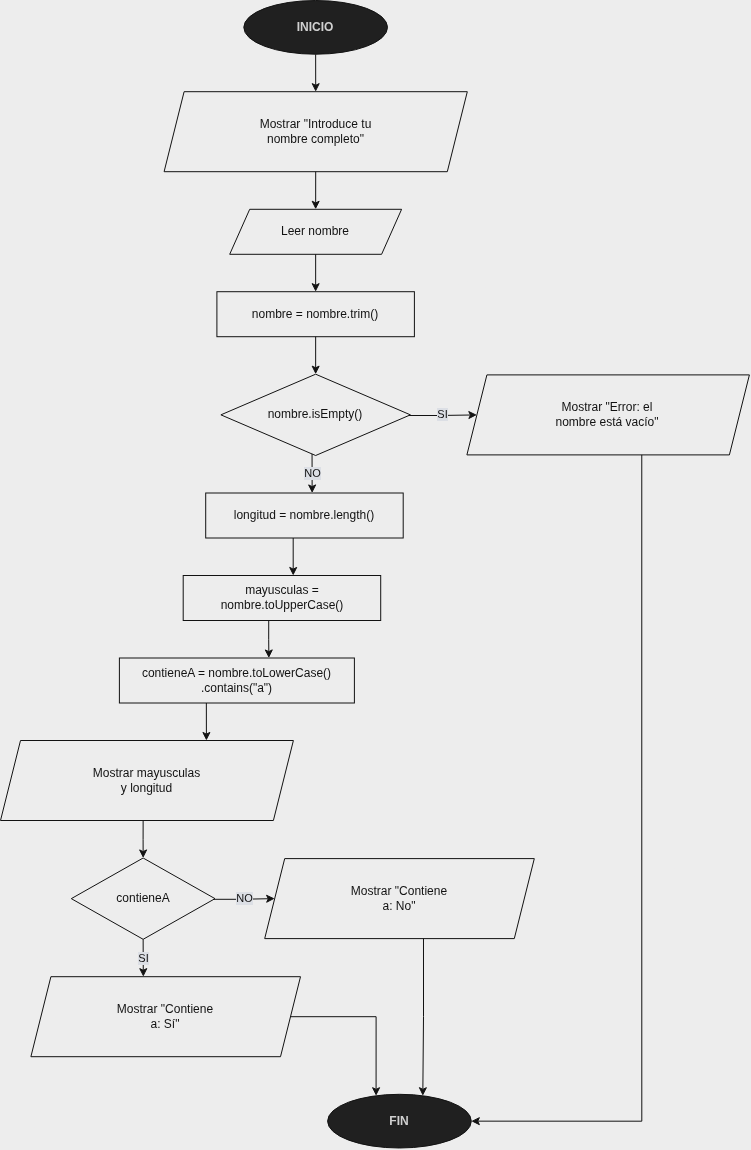

The diagram above was exported from draw.io. Its source (the exported page's mxGraphModel, read from the mxfile embedded in the PNG):
<mxGraphModel dx="2653" dy="1175" grid="0" gridSize="10" guides="1" tooltips="1" connect="1" arrows="1" fold="1" page="1" pageScale="1" pageWidth="1200" pageHeight="1800" background="#000000" math="0" shadow="0">
  <root>
    <mxCell id="0" />
    <mxCell id="1" parent="0" />
    <mxCell id="n2" parent="1" style="ellipse;whiteSpace=wrap;html=1;fillColor=#EEEEEE;fontColor=#222222;fontStyle=1;strokeColor=#FFFFFF;fontSize=12;" value="INICIO" vertex="1">
      <mxGeometry height="53.7" width="143.7" x="474.3" y="41" as="geometry" />
    </mxCell>
    <mxCell id="n3" parent="1" style="shape=parallelogram;perimeter=parallelogramPerimeter;whiteSpace=wrap;html=1;fixedSize=1;fillColor=none;fontColor=#FFFFFF;strokeColor=#FFFFFF;fontSize=12;" value="Mostrar &quot;Introduce tu&lt;br&gt;nombre completo&quot;" vertex="1">
      <mxGeometry height="80" width="303.2" x="394.6" y="132.2" as="geometry" />
    </mxCell>
    <mxCell id="n4" parent="1" style="shape=parallelogram;perimeter=parallelogramPerimeter;whiteSpace=wrap;html=1;fixedSize=1;fillColor=none;fontColor=#FFFFFF;strokeColor=#FFFFFF;fontSize=12;" value="Leer nombre" vertex="1">
      <mxGeometry height="45" width="171.9" x="460.2" y="249.8" as="geometry" />
    </mxCell>
    <mxCell id="n5" parent="1" style="rounded=0;whiteSpace=wrap;html=1;fillColor=none;fontColor=#FFFFFF;strokeColor=#FFFFFF;fontSize=12;" value="nombre = nombre.trim()" vertex="1">
      <mxGeometry height="45" width="197.5" x="447.4" y="332.2" as="geometry" />
    </mxCell>
    <mxCell id="n6" parent="1" style="rhombus;whiteSpace=wrap;html=1;fillColor=none;fontColor=#FFFFFF;strokeColor=#FFFFFF;fontSize=12;" value="nombre.isEmpty()" vertex="1">
      <mxGeometry height="81.3" width="189.5" x="451.4" y="414.7" as="geometry" />
    </mxCell>
    <mxCell id="n7" parent="1" style="shape=parallelogram;perimeter=parallelogramPerimeter;whiteSpace=wrap;html=1;fixedSize=1;fillColor=none;fontColor=#FFFFFF;strokeColor=#FFFFFF;fontSize=12;" value="Mostrar &quot;Error: el&lt;br&gt;nombre está vacío&quot;" vertex="1">
      <mxGeometry height="80" width="282.5" x="697.4" y="415.4" as="geometry" />
    </mxCell>
    <mxCell id="n8" parent="1" style="rounded=0;whiteSpace=wrap;html=1;fillColor=none;fontColor=#FFFFFF;strokeColor=#FFFFFF;fontSize=12;" value="longitud = nombre.length()" vertex="1">
      <mxGeometry height="45" width="197.5" x="436.2" y="533.5" as="geometry" />
    </mxCell>
    <mxCell id="n9" parent="1" style="rounded=0;whiteSpace=wrap;html=1;fillColor=none;fontColor=#FFFFFF;strokeColor=#FFFFFF;fontSize=12;" value="mayusculas =&lt;br&gt;nombre.toUpperCase()" vertex="1">
      <mxGeometry height="45" width="197.5" x="413.7" y="616" as="geometry" />
    </mxCell>
    <mxCell id="n10" parent="1" style="rounded=0;whiteSpace=wrap;html=1;fillColor=none;fontColor=#FFFFFF;strokeColor=#FFFFFF;fontSize=12;" value="contieneA = nombre.toLowerCase()&lt;br&gt;.contains(&quot;a&quot;)" vertex="1">
      <mxGeometry height="45" width="235" x="349.9" y="698.5" as="geometry" />
    </mxCell>
    <mxCell id="n11" parent="1" style="shape=parallelogram;perimeter=parallelogramPerimeter;whiteSpace=wrap;html=1;fixedSize=1;fillColor=none;fontColor=#FFFFFF;strokeColor=#FFFFFF;fontSize=12;" value="Mostrar mayusculas&lt;br&gt;y longitud" vertex="1">
      <mxGeometry height="80" width="292.9" x="231" y="781" as="geometry" />
    </mxCell>
    <mxCell id="n12" parent="1" style="rhombus;whiteSpace=wrap;html=1;fillColor=none;fontColor=#FFFFFF;strokeColor=#FFFFFF;fontSize=12;" value="contieneA" vertex="1">
      <mxGeometry height="81.3" width="143.7" x="301.8" y="898.5" as="geometry" />
    </mxCell>
    <mxCell id="n13" parent="1" style="shape=parallelogram;perimeter=parallelogramPerimeter;whiteSpace=wrap;html=1;fixedSize=1;fillColor=none;fontColor=#FFFFFF;strokeColor=#FFFFFF;fontSize=12;" value="Mostrar &quot;Contiene&lt;br&gt;a: Sí&quot;" vertex="1">
      <mxGeometry height="80" width="269.6" x="261.4" y="1017.2" as="geometry" />
    </mxCell>
    <mxCell id="n14" parent="1" style="shape=parallelogram;perimeter=parallelogramPerimeter;whiteSpace=wrap;html=1;fixedSize=1;fillColor=none;fontColor=#FFFFFF;strokeColor=#FFFFFF;fontSize=12;" value="Mostrar &quot;Contiene&lt;br&gt;a: No&quot;" vertex="1">
      <mxGeometry height="80" width="269.6" x="495.2" y="899.1" as="geometry" />
    </mxCell>
    <mxCell id="n15" parent="1" style="ellipse;whiteSpace=wrap;html=1;fillColor=#EEEEEE;fontColor=#222222;fontStyle=1;strokeColor=#FFFFFF;fontSize=12;" value="FIN" vertex="1">
      <mxGeometry height="53.7" width="143.7" x="558.1" y="1134.8" as="geometry" />
    </mxCell>
    <mxCell id="e0" edge="1" parent="1" source="n2" style="edgeStyle=orthogonalEdgeStyle;endArrow=classic;html=1;rounded=0;strokeColor=#FFFFFF;fontColor=#FFFFFF;labelBackgroundColor=#0D1117;fontSize=11;exitX=0.5;exitY=1;exitDx=0;exitDy=0;entryX=0.5;entryY=0;entryDx=0;entryDy=0;" target="n3" value="">
      <mxGeometry relative="1" as="geometry" />
    </mxCell>
    <mxCell id="e1" edge="1" parent="1" source="n3" style="edgeStyle=orthogonalEdgeStyle;endArrow=classic;html=1;rounded=0;strokeColor=#FFFFFF;fontColor=#FFFFFF;labelBackgroundColor=#0D1117;fontSize=11;exitX=0.5;exitY=1;exitDx=0;exitDy=0;entryX=0.5;entryY=0;entryDx=0;entryDy=0;" target="n4" value="">
      <mxGeometry relative="1" as="geometry" />
    </mxCell>
    <mxCell id="e2" edge="1" parent="1" source="n4" style="edgeStyle=orthogonalEdgeStyle;endArrow=classic;html=1;rounded=0;strokeColor=#FFFFFF;fontColor=#FFFFFF;labelBackgroundColor=#0D1117;fontSize=11;exitX=0.5;exitY=1;exitDx=0;exitDy=0;entryX=0.5;entryY=0;entryDx=0;entryDy=0;" target="n5" value="">
      <mxGeometry relative="1" as="geometry" />
    </mxCell>
    <mxCell id="e3" edge="1" parent="1" source="n5" style="edgeStyle=orthogonalEdgeStyle;endArrow=classic;html=1;rounded=0;strokeColor=#FFFFFF;fontColor=#FFFFFF;labelBackgroundColor=#0D1117;fontSize=11;exitX=0.5;exitY=1;exitDx=0;exitDy=0;entryX=0.5;entryY=0;entryDx=0;entryDy=0;" target="n6" value="">
      <mxGeometry relative="1" as="geometry" />
    </mxCell>
    <mxCell id="e4" edge="1" parent="1" source="n6" style="edgeStyle=orthogonalEdgeStyle;endArrow=classic;html=1;rounded=0;strokeColor=#FFFFFF;fontColor=#FFFFFF;labelBackgroundColor=#0D1117;fontSize=11;exitX=0.992;exitY=0.508;exitDx=0;exitDy=0;entryX=0;entryY=0.5;entryDx=0;entryDy=0;" target="n7" value="SI">
      <mxGeometry relative="1" as="geometry" />
    </mxCell>
    <mxCell id="e5" edge="1" parent="1" source="n6" style="edgeStyle=orthogonalEdgeStyle;endArrow=classic;html=1;rounded=0;strokeColor=#FFFFFF;fontColor=#FFFFFF;labelBackgroundColor=#0D1117;fontSize=11;exitX=0.481;exitY=0.983;exitDx=0;exitDy=0;entryX=0.539;entryY=0;entryDx=0;entryDy=0;" target="n8" value="NO">
      <mxGeometry relative="1" as="geometry" />
    </mxCell>
    <mxCell id="e6" edge="1" parent="1" source="n7" style="edgeStyle=orthogonalEdgeStyle;endArrow=classic;html=1;rounded=0;strokeColor=#FFFFFF;fontColor=#FFFFFF;labelBackgroundColor=#0D1117;fontSize=11;exitX=0.619;exitY=1;exitDx=0;exitDy=0;entryX=1;entryY=0.512;entryDx=0;entryDy=0;" target="n15" value="">
      <mxGeometry relative="1" as="geometry">
        <Array as="points">
          <mxPoint x="872.3" y="1162.2" />
        </Array>
      </mxGeometry>
    </mxCell>
    <mxCell id="e7" edge="1" parent="1" source="n8" style="edgeStyle=orthogonalEdgeStyle;endArrow=classic;html=1;rounded=0;strokeColor=#FFFFFF;fontColor=#FFFFFF;labelBackgroundColor=#0D1117;fontSize=11;exitX=0.443;exitY=1;exitDx=0;exitDy=0;entryX=0.557;entryY=0;entryDx=0;entryDy=0;" target="n9" value="">
      <mxGeometry relative="1" as="geometry" />
    </mxCell>
    <mxCell id="e8" edge="1" parent="1" source="n9" style="edgeStyle=orthogonalEdgeStyle;endArrow=classic;html=1;rounded=0;strokeColor=#FFFFFF;fontColor=#FFFFFF;labelBackgroundColor=#0D1117;fontSize=11;exitX=0.433;exitY=1;exitDx=0;exitDy=0;entryX=0.636;entryY=0;entryDx=0;entryDy=0;" target="n10" value="">
      <mxGeometry relative="1" as="geometry" />
    </mxCell>
    <mxCell id="e9" edge="1" parent="1" source="n10" style="edgeStyle=orthogonalEdgeStyle;endArrow=classic;html=1;rounded=0;strokeColor=#FFFFFF;fontColor=#FFFFFF;labelBackgroundColor=#0D1117;fontSize=11;exitX=0.37;exitY=1;exitDx=0;exitDy=0;entryX=0.703;entryY=0;entryDx=0;entryDy=0;" target="n11" value="">
      <mxGeometry relative="1" as="geometry" />
    </mxCell>
    <mxCell id="e10" edge="1" parent="1" source="n11" style="edgeStyle=orthogonalEdgeStyle;endArrow=classic;html=1;rounded=0;strokeColor=#FFFFFF;fontColor=#FFFFFF;labelBackgroundColor=#0D1117;fontSize=11;exitX=0.487;exitY=1;exitDx=0;exitDy=0;entryX=0.5;entryY=0;entryDx=0;entryDy=0;" target="n12" value="">
      <mxGeometry relative="1" as="geometry" />
    </mxCell>
    <mxCell id="e11" edge="1" parent="1" source="n12" style="edgeStyle=orthogonalEdgeStyle;endArrow=classic;html=1;rounded=0;strokeColor=#FFFFFF;fontColor=#FFFFFF;labelBackgroundColor=#0D1117;fontSize=11;exitX=0.5;exitY=1;exitDx=0;exitDy=0;entryX=0.417;entryY=0;entryDx=0;entryDy=0;" target="n13" value="SI">
      <mxGeometry relative="1" as="geometry" />
    </mxCell>
    <mxCell id="e12" edge="1" parent="1" source="n12" style="edgeStyle=orthogonalEdgeStyle;endArrow=classic;html=1;rounded=0;strokeColor=#FFFFFF;fontColor=#FFFFFF;labelBackgroundColor=#0D1117;fontSize=11;exitX=0.994;exitY=0.508;exitDx=0;exitDy=0;" target="n14" value="NO">
      <mxGeometry relative="1" as="geometry" />
    </mxCell>
    <mxCell id="e13" edge="1" parent="1" source="n13" style="edgeStyle=orthogonalEdgeStyle;endArrow=classic;html=1;rounded=0;strokeColor=#FFFFFF;fontColor=#FFFFFF;labelBackgroundColor=#0D1117;fontSize=11;entryX=0.333;entryY=0.02;entryDx=0;entryDy=0;" target="n15" value="">
      <mxGeometry relative="1" x="-0.7546" as="geometry">
        <Array as="points">
          <mxPoint x="606.6" y="1057.2" />
        </Array>
      </mxGeometry>
    </mxCell>
    <mxCell id="e14" edge="1" parent="1" source="n14" style="edgeStyle=orthogonalEdgeStyle;endArrow=classic;html=1;rounded=0;strokeColor=#FFFFFF;fontColor=#FFFFFF;labelBackgroundColor=#0D1117;fontSize=11;exitX=0.589;exitY=1;exitDx=0;exitDy=0;entryX=0.667;entryY=0.027;entryDx=0;entryDy=0;" target="n15" value="">
      <mxGeometry relative="1" as="geometry" />
    </mxCell>
  </root>
</mxGraphModel>